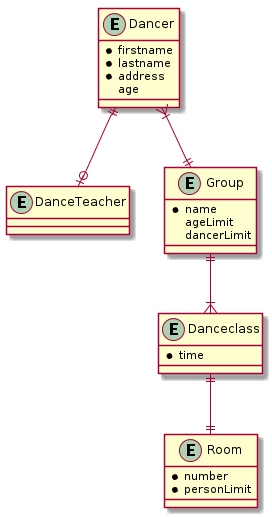

The diagram above was rendered by PlantUML. Its source (embedded in the PNG):
@startuml
entity Dancer {
   * firstname
   * lastname
   * address
   age
}

entity DanceTeacher{
}

entity Group {
   * name
   ageLimit
   dancerLimit
}

entity Danceclass{
   * time
}

entity Room{
    * number
    * personLimit
}

Dancer ||--o| DanceTeacher
Dancer }|--|| Group
Group ||--|{ Danceclass
Danceclass ||--|| Room
@enduml